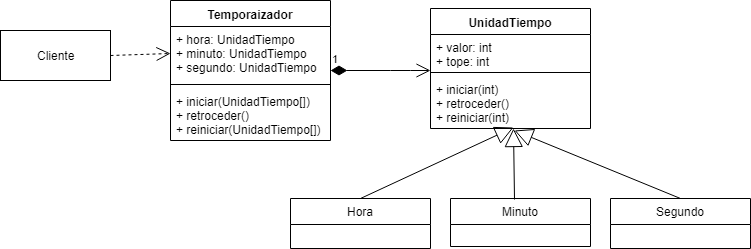

The diagram above was exported from draw.io. Its source (the exported page's mxGraphModel, read from the mxfile embedded in the PNG):
<mxGraphModel dx="868" dy="435" grid="1" gridSize="10" guides="1" tooltips="1" connect="1" arrows="1" fold="1" page="1" pageScale="1" pageWidth="850" pageHeight="1100" math="0" shadow="0">
  <root>
    <mxCell id="0" />
    <mxCell id="1" parent="0" />
    <mxCell id="RuFfbr2KiaTpiw_kHCUR-1" value="Temporaizador" style="swimlane;fontStyle=1;align=center;verticalAlign=top;childLayout=stackLayout;horizontal=1;startSize=26;horizontalStack=0;resizeParent=1;resizeParentMax=0;resizeLast=0;collapsible=1;marginBottom=0;" vertex="1" parent="1">
      <mxGeometry x="180" y="42" width="160" height="140" as="geometry" />
    </mxCell>
    <mxCell id="RuFfbr2KiaTpiw_kHCUR-2" value="+ hora: UnidadTiempo&#10;+ minuto: UnidadTiempo&#10;+ segundo: UnidadTiempo" style="text;strokeColor=none;fillColor=none;align=left;verticalAlign=top;spacingLeft=4;spacingRight=4;overflow=hidden;rotatable=0;points=[[0,0.5],[1,0.5]];portConstraint=eastwest;" vertex="1" parent="RuFfbr2KiaTpiw_kHCUR-1">
      <mxGeometry y="26" width="160" height="54" as="geometry" />
    </mxCell>
    <mxCell id="RuFfbr2KiaTpiw_kHCUR-3" value="" style="line;strokeWidth=1;fillColor=none;align=left;verticalAlign=middle;spacingTop=-1;spacingLeft=3;spacingRight=3;rotatable=0;labelPosition=right;points=[];portConstraint=eastwest;" vertex="1" parent="RuFfbr2KiaTpiw_kHCUR-1">
      <mxGeometry y="80" width="160" height="8" as="geometry" />
    </mxCell>
    <mxCell id="RuFfbr2KiaTpiw_kHCUR-4" value="+ iniciar(UnidadTiempo[])&#10;+ retroceder()&#10;+ reiniciar(UnidadTiempo[])" style="text;strokeColor=none;fillColor=none;align=left;verticalAlign=top;spacingLeft=4;spacingRight=4;overflow=hidden;rotatable=0;points=[[0,0.5],[1,0.5]];portConstraint=eastwest;" vertex="1" parent="RuFfbr2KiaTpiw_kHCUR-1">
      <mxGeometry y="88" width="160" height="52" as="geometry" />
    </mxCell>
    <mxCell id="RuFfbr2KiaTpiw_kHCUR-5" value="UnidadTiempo" style="swimlane;fontStyle=1;align=center;verticalAlign=top;childLayout=stackLayout;horizontal=1;startSize=26;horizontalStack=0;resizeParent=1;resizeParentMax=0;resizeLast=0;collapsible=1;marginBottom=0;" vertex="1" parent="1">
      <mxGeometry x="440" y="50" width="160" height="120" as="geometry" />
    </mxCell>
    <mxCell id="RuFfbr2KiaTpiw_kHCUR-6" value="+ valor: int&#10;+ tope: int" style="text;strokeColor=none;fillColor=none;align=left;verticalAlign=top;spacingLeft=4;spacingRight=4;overflow=hidden;rotatable=0;points=[[0,0.5],[1,0.5]];portConstraint=eastwest;" vertex="1" parent="RuFfbr2KiaTpiw_kHCUR-5">
      <mxGeometry y="26" width="160" height="34" as="geometry" />
    </mxCell>
    <mxCell id="RuFfbr2KiaTpiw_kHCUR-7" value="" style="line;strokeWidth=1;fillColor=none;align=left;verticalAlign=middle;spacingTop=-1;spacingLeft=3;spacingRight=3;rotatable=0;labelPosition=right;points=[];portConstraint=eastwest;" vertex="1" parent="RuFfbr2KiaTpiw_kHCUR-5">
      <mxGeometry y="60" width="160" height="8" as="geometry" />
    </mxCell>
    <mxCell id="RuFfbr2KiaTpiw_kHCUR-8" value="+ iniciar(int)&#10;+ retroceder()&#10;+ reiniciar(int)" style="text;strokeColor=none;fillColor=none;align=left;verticalAlign=top;spacingLeft=4;spacingRight=4;overflow=hidden;rotatable=0;points=[[0,0.5],[1,0.5]];portConstraint=eastwest;" vertex="1" parent="RuFfbr2KiaTpiw_kHCUR-5">
      <mxGeometry y="68" width="160" height="52" as="geometry" />
    </mxCell>
    <mxCell id="RuFfbr2KiaTpiw_kHCUR-9" value="1" style="endArrow=open;html=1;endSize=12;startArrow=diamondThin;startSize=14;startFill=1;edgeStyle=orthogonalEdgeStyle;align=left;verticalAlign=bottom;" edge="1" parent="1">
      <mxGeometry x="-1" y="3" relative="1" as="geometry">
        <mxPoint x="340" y="112" as="sourcePoint" />
        <mxPoint x="440" y="111.5" as="targetPoint" />
        <Array as="points">
          <mxPoint x="410" y="112" />
          <mxPoint x="410" y="112" />
        </Array>
      </mxGeometry>
    </mxCell>
    <mxCell id="RuFfbr2KiaTpiw_kHCUR-10" value="Hora" style="swimlane;fontStyle=0;childLayout=stackLayout;horizontal=1;startSize=26;fillColor=none;horizontalStack=0;resizeParent=1;resizeParentMax=0;resizeLast=0;collapsible=1;marginBottom=0;" vertex="1" parent="1">
      <mxGeometry x="300" y="240" width="140" height="50" as="geometry" />
    </mxCell>
    <mxCell id="RuFfbr2KiaTpiw_kHCUR-14" value="Minuto" style="swimlane;fontStyle=0;childLayout=stackLayout;horizontal=1;startSize=26;fillColor=none;horizontalStack=0;resizeParent=1;resizeParentMax=0;resizeLast=0;collapsible=1;marginBottom=0;" vertex="1" parent="1">
      <mxGeometry x="460" y="240" width="140" height="48" as="geometry" />
    </mxCell>
    <mxCell id="RuFfbr2KiaTpiw_kHCUR-18" value="Segundo" style="swimlane;fontStyle=0;childLayout=stackLayout;horizontal=1;startSize=26;fillColor=none;horizontalStack=0;resizeParent=1;resizeParentMax=0;resizeLast=0;collapsible=1;marginBottom=0;" vertex="1" parent="1">
      <mxGeometry x="620" y="240" width="140" height="50" as="geometry" />
    </mxCell>
    <mxCell id="RuFfbr2KiaTpiw_kHCUR-23" value="" style="endArrow=block;endSize=16;endFill=0;html=1;exitX=0.457;exitY=0.021;exitDx=0;exitDy=0;exitPerimeter=0;" edge="1" parent="1" source="RuFfbr2KiaTpiw_kHCUR-14">
      <mxGeometry x="-1" y="-220" width="160" relative="1" as="geometry">
        <mxPoint x="370" y="219" as="sourcePoint" />
        <mxPoint x="523" y="170" as="targetPoint" />
        <Array as="points" />
        <mxPoint x="-242" y="-103" as="offset" />
      </mxGeometry>
    </mxCell>
    <mxCell id="RuFfbr2KiaTpiw_kHCUR-22" value="" style="endArrow=block;endSize=16;endFill=0;html=1;entryX=0.519;entryY=0.981;entryDx=0;entryDy=0;entryPerimeter=0;exitX=0.5;exitY=0;exitDx=0;exitDy=0;" edge="1" parent="1" source="RuFfbr2KiaTpiw_kHCUR-10" target="RuFfbr2KiaTpiw_kHCUR-8">
      <mxGeometry x="-1" y="-220" width="160" relative="1" as="geometry">
        <mxPoint x="375" y="239" as="sourcePoint" />
        <mxPoint x="535" y="239" as="targetPoint" />
        <Array as="points" />
        <mxPoint x="-242" y="-103" as="offset" />
      </mxGeometry>
    </mxCell>
    <mxCell id="RuFfbr2KiaTpiw_kHCUR-25" value="" style="endArrow=block;endSize=16;endFill=0;html=1;entryX=0.525;entryY=1.038;entryDx=0;entryDy=0;entryPerimeter=0;exitX=0.5;exitY=0;exitDx=0;exitDy=0;" edge="1" parent="1" source="RuFfbr2KiaTpiw_kHCUR-18" target="RuFfbr2KiaTpiw_kHCUR-8">
      <mxGeometry x="-1" y="-220" width="160" relative="1" as="geometry">
        <mxPoint x="430" y="245.5" as="sourcePoint" />
        <mxPoint x="583" y="174.5" as="targetPoint" />
        <Array as="points" />
        <mxPoint x="-242" y="-103" as="offset" />
      </mxGeometry>
    </mxCell>
    <mxCell id="RuFfbr2KiaTpiw_kHCUR-26" value="Cliente" style="html=1;" vertex="1" parent="1">
      <mxGeometry x="10" y="72" width="110" height="50" as="geometry" />
    </mxCell>
    <mxCell id="RuFfbr2KiaTpiw_kHCUR-28" value="" style="endArrow=open;endSize=12;dashed=1;html=1;entryX=0;entryY=0.5;entryDx=0;entryDy=0;exitX=1;exitY=0.5;exitDx=0;exitDy=0;" edge="1" parent="1" source="RuFfbr2KiaTpiw_kHCUR-26" target="RuFfbr2KiaTpiw_kHCUR-2">
      <mxGeometry x="0.0511" y="46" width="160" relative="1" as="geometry">
        <mxPoint x="10" y="310" as="sourcePoint" />
        <mxPoint x="170" y="310" as="targetPoint" />
        <mxPoint as="offset" />
      </mxGeometry>
    </mxCell>
  </root>
</mxGraphModel>